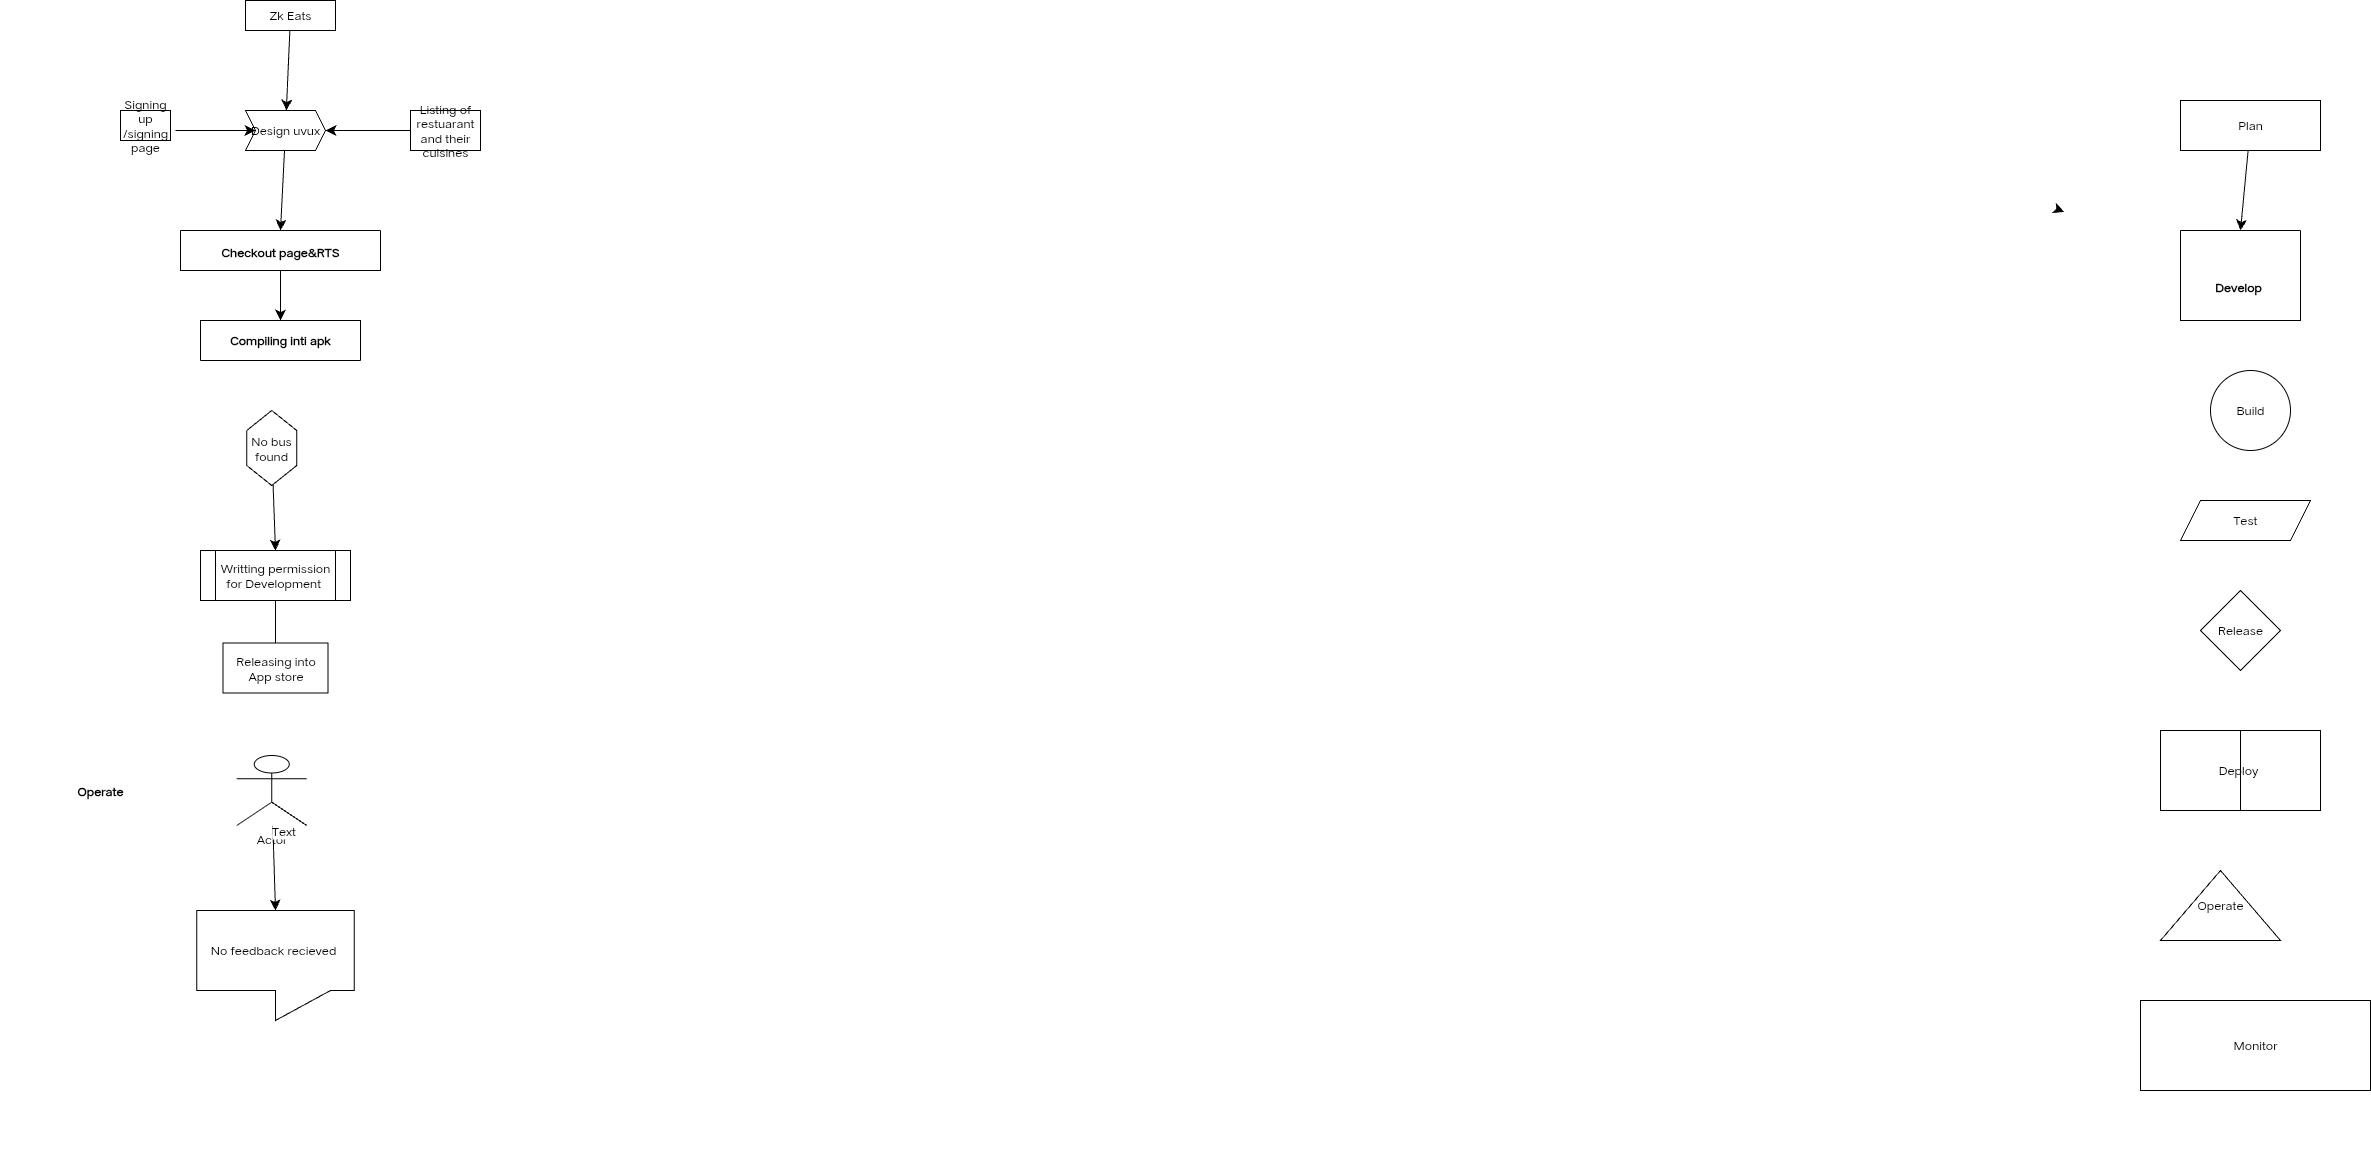

The diagram above was exported from draw.io. Its source (the exported page's mxGraphModel, read from the mxfile embedded in the PNG):
<mxGraphModel dx="3494" dy="1664" grid="1" gridSize="10" guides="1" tooltips="1" connect="1" arrows="1" fold="1" page="1" pageScale="1" pageWidth="850" pageHeight="1100" math="0" shadow="0">
  <root>
    <mxCell id="0" />
    <mxCell id="1" parent="0" />
    <mxCell id="J8cIE_O4jqcZ1gOoixaD-4" value="" style="edgeStyle=none;curved=1;rounded=0;orthogonalLoop=1;jettySize=auto;html=1;fontSize=12;startSize=8;endSize=8;" parent="1" source="J8cIE_O4jqcZ1gOoixaD-2" target="35S4O_LKMLNOAH-DEF-v-7" edge="1">
      <mxGeometry relative="1" as="geometry" />
    </mxCell>
    <mxCell id="J8cIE_O4jqcZ1gOoixaD-2" value="" style="rounded=0;whiteSpace=wrap;html=1;" parent="1" vertex="1">
      <mxGeometry x="-1660" y="130" width="50" as="geometry" />
    </mxCell>
    <mxCell id="0OEU1S61G1VY7GKbeBBe-4" value="" style="edgeStyle=none;curved=1;rounded=0;orthogonalLoop=1;jettySize=auto;html=1;fontSize=12;startSize=8;endSize=8;" parent="1" edge="1">
      <mxGeometry relative="1" as="geometry">
        <mxPoint x="253.66583968588952" y="211.46084744185418" as="targetPoint" />
        <mxPoint x="250" y="210" as="sourcePoint" />
      </mxGeometry>
    </mxCell>
    <mxCell id="5WUeHfg6p438EJP3Nkzb-3" style="edgeStyle=none;curved=1;rounded=0;orthogonalLoop=1;jettySize=auto;html=1;entryX=0.5;entryY=0;entryDx=0;entryDy=0;fontSize=12;startSize=8;endSize=8;" parent="1" source="5WUeHfg6p438EJP3Nkzb-1" target="5WUeHfg6p438EJP3Nkzb-2" edge="1">
      <mxGeometry relative="1" as="geometry" />
    </mxCell>
    <mxCell id="5WUeHfg6p438EJP3Nkzb-1" value="Plan" style="rounded=0;whiteSpace=wrap;html=1;" parent="1" vertex="1">
      <mxGeometry x="370" y="100" width="140" height="50" as="geometry" />
    </mxCell>
    <mxCell id="5WUeHfg6p438EJP3Nkzb-2" value="&#10;&#10;&#10;&#10;&#10;&#10;&#10;&#10;Develop " style="swimlane;startSize=0;" parent="1" vertex="1">
      <mxGeometry x="370" y="230" width="120" height="90" as="geometry" />
    </mxCell>
    <mxCell id="5WUeHfg6p438EJP3Nkzb-4" value="Build" style="ellipse;whiteSpace=wrap;html=1;aspect=fixed;" parent="1" vertex="1">
      <mxGeometry x="400" y="370" width="80" height="80" as="geometry" />
    </mxCell>
    <mxCell id="5WUeHfg6p438EJP3Nkzb-5" value="Test" style="shape=parallelogram;perimeter=parallelogramPerimeter;whiteSpace=wrap;html=1;fixedSize=1;" parent="1" vertex="1">
      <mxGeometry x="370" y="500" width="130" height="40" as="geometry" />
    </mxCell>
    <mxCell id="5WUeHfg6p438EJP3Nkzb-6" value="Release" style="rhombus;whiteSpace=wrap;html=1;" parent="1" vertex="1">
      <mxGeometry x="390" y="590" width="80" height="80" as="geometry" />
    </mxCell>
    <mxCell id="5WUeHfg6p438EJP3Nkzb-7" value="Deploy&amp;nbsp;" style="shape=process;whiteSpace=wrap;html=1;backgroundOutline=1;size=0.5;" parent="1" vertex="1">
      <mxGeometry x="350" y="730" width="160" height="80" as="geometry" />
    </mxCell>
    <mxCell id="5WUeHfg6p438EJP3Nkzb-8" value="Operate" style="shape=trapezoid;perimeter=trapezoidPerimeter;whiteSpace=wrap;html=1;fixedSize=1;size=120.00000000000011;" parent="1" vertex="1">
      <mxGeometry x="350" y="870" width="120" height="70" as="geometry" />
    </mxCell>
    <mxCell id="5WUeHfg6p438EJP3Nkzb-9" value="Operate" style="swimlane;startSize=0;" parent="1" vertex="1">
      <mxGeometry x="-1810" y="790" width="200" as="geometry" />
    </mxCell>
    <mxCell id="5WUeHfg6p438EJP3Nkzb-10" value="" style="swimlane;startSize=100;rotation=74;" parent="1" vertex="1">
      <mxGeometry x="271.94" y="1053.78" width="200" as="geometry" />
    </mxCell>
    <mxCell id="5WUeHfg6p438EJP3Nkzb-11" value="Monitor" style="shape=dataStorage;whiteSpace=wrap;html=1;fixedSize=1;size=0;" parent="1" vertex="1">
      <mxGeometry x="330" y="1000" width="230" height="90" as="geometry" />
    </mxCell>
    <mxCell id="35S4O_LKMLNOAH-DEF-v-8" value="" style="edgeStyle=none;curved=1;rounded=0;orthogonalLoop=1;jettySize=auto;html=1;fontSize=12;startSize=8;endSize=8;" parent="1" source="35S4O_LKMLNOAH-DEF-v-1" target="35S4O_LKMLNOAH-DEF-v-7" edge="1">
      <mxGeometry relative="1" as="geometry" />
    </mxCell>
    <mxCell id="35S4O_LKMLNOAH-DEF-v-1" value="Zk Eats" style="rounded=0;whiteSpace=wrap;html=1;" parent="1" vertex="1">
      <mxGeometry x="-1565" width="90" height="30" as="geometry" />
    </mxCell>
    <mxCell id="35S4O_LKMLNOAH-DEF-v-6" style="edgeStyle=none;curved=1;rounded=0;orthogonalLoop=1;jettySize=auto;html=1;entryX=0;entryY=0.5;entryDx=0;entryDy=0;fontSize=12;startSize=8;endSize=8;" parent="1" edge="1">
      <mxGeometry relative="1" as="geometry">
        <mxPoint x="-1630" y="260" as="sourcePoint" />
        <mxPoint x="-1630" y="260" as="targetPoint" />
      </mxGeometry>
    </mxCell>
    <mxCell id="cu_Szpk-yBfI8mhDjm72-2" style="edgeStyle=none;curved=1;rounded=0;orthogonalLoop=1;jettySize=auto;html=1;entryX=0.5;entryY=0;entryDx=0;entryDy=0;fontSize=12;startSize=8;endSize=8;" parent="1" source="35S4O_LKMLNOAH-DEF-v-7" target="J8cIE_O4jqcZ1gOoixaD-9" edge="1">
      <mxGeometry relative="1" as="geometry" />
    </mxCell>
    <mxCell id="35S4O_LKMLNOAH-DEF-v-7" value="Design uvux" style="shape=step;perimeter=stepPerimeter;whiteSpace=wrap;html=1;fixedSize=1;size=10;" parent="1" vertex="1">
      <mxGeometry x="-1565" y="110" width="80" height="40" as="geometry" />
    </mxCell>
    <mxCell id="J8cIE_O4jqcZ1gOoixaD-5" value="Signing up /signing page" style="rounded=0;whiteSpace=wrap;html=1;" parent="1" vertex="1">
      <mxGeometry x="-1690" y="110" width="50" height="30" as="geometry" />
    </mxCell>
    <mxCell id="J8cIE_O4jqcZ1gOoixaD-8" value="" style="edgeStyle=none;curved=1;rounded=0;orthogonalLoop=1;jettySize=auto;html=1;fontSize=12;startSize=8;endSize=8;" parent="1" source="J8cIE_O4jqcZ1gOoixaD-6" target="35S4O_LKMLNOAH-DEF-v-7" edge="1">
      <mxGeometry relative="1" as="geometry" />
    </mxCell>
    <mxCell id="J8cIE_O4jqcZ1gOoixaD-6" value="Listing of restuarant and their cuisines" style="rounded=0;whiteSpace=wrap;html=1;" parent="1" vertex="1">
      <mxGeometry x="-1400" y="110" width="70" height="40" as="geometry" />
    </mxCell>
    <mxCell id="i_f7LRYpIcyJADIaL4gV-10" style="edgeStyle=none;curved=1;rounded=0;orthogonalLoop=1;jettySize=auto;html=1;entryX=0.5;entryY=0;entryDx=0;entryDy=0;fontSize=12;startSize=8;endSize=8;" parent="1" source="J8cIE_O4jqcZ1gOoixaD-9" target="cu_Szpk-yBfI8mhDjm72-3" edge="1">
      <mxGeometry relative="1" as="geometry" />
    </mxCell>
    <mxCell id="J8cIE_O4jqcZ1gOoixaD-9" value="&#10;&#10;&#10;Checkout page&amp;RTS" style="swimlane;startSize=0;" parent="1" vertex="1" collapsed="1">
      <mxGeometry x="-1630" y="230" width="200" height="40" as="geometry">
        <mxRectangle x="-1592.5" y="220" width="135" height="100" as="alternateBounds" />
      </mxGeometry>
    </mxCell>
    <mxCell id="J8cIE_O4jqcZ1gOoixaD-10" style="edgeStyle=none;curved=1;rounded=0;orthogonalLoop=1;jettySize=auto;html=1;entryX=0;entryY=0;entryDx=0;entryDy=0;fontSize=12;startSize=8;endSize=8;" parent="1" source="J8cIE_O4jqcZ1gOoixaD-9" target="J8cIE_O4jqcZ1gOoixaD-9" edge="1">
      <mxGeometry relative="1" as="geometry" />
    </mxCell>
    <mxCell id="cu_Szpk-yBfI8mhDjm72-3" value="Compiling inti apk" style="swimlane;whiteSpace=wrap;html=1;startSize=40;direction=east;" parent="1" vertex="1">
      <mxGeometry x="-1610" y="320" width="160" height="40" as="geometry" />
    </mxCell>
    <mxCell id="i_f7LRYpIcyJADIaL4gV-12" style="edgeStyle=none;curved=1;rounded=0;orthogonalLoop=1;jettySize=auto;html=1;entryX=0.5;entryY=0;entryDx=0;entryDy=0;fontSize=12;startSize=8;endSize=8;" parent="1" source="i_f7LRYpIcyJADIaL4gV-1" target="i_f7LRYpIcyJADIaL4gV-2" edge="1">
      <mxGeometry relative="1" as="geometry" />
    </mxCell>
    <mxCell id="i_f7LRYpIcyJADIaL4gV-1" value="No bus found" style="shape=hexagon;perimeter=hexagonPerimeter2;whiteSpace=wrap;html=1;fixedSize=1;direction=south;" parent="1" vertex="1">
      <mxGeometry x="-1563.75" y="410" width="50" height="75" as="geometry" />
    </mxCell>
    <mxCell id="i_f7LRYpIcyJADIaL4gV-14" style="edgeStyle=none;curved=1;rounded=0;orthogonalLoop=1;jettySize=auto;html=1;entryX=0.5;entryY=0;entryDx=0;entryDy=0;fontSize=12;startSize=8;endSize=8;" parent="1" source="i_f7LRYpIcyJADIaL4gV-2" target="i_f7LRYpIcyJADIaL4gV-3" edge="1">
      <mxGeometry relative="1" as="geometry" />
    </mxCell>
    <mxCell id="i_f7LRYpIcyJADIaL4gV-2" value="Writting permission for Development&amp;nbsp;" style="shape=process;whiteSpace=wrap;html=1;backgroundOutline=1;" parent="1" vertex="1">
      <mxGeometry x="-1610" y="550" width="150" height="50" as="geometry" />
    </mxCell>
    <mxCell id="i_f7LRYpIcyJADIaL4gV-3" value="Releasing into App store" style="shape=trapezoid;perimeter=trapezoidPerimeter;whiteSpace=wrap;html=1;fixedSize=1;size=-10;direction=west;" parent="1" vertex="1">
      <mxGeometry x="-1587.5" y="642.5" width="105" height="50" as="geometry" />
    </mxCell>
    <mxCell id="i_f7LRYpIcyJADIaL4gV-4" value="Actor" style="shape=umlActor;verticalLabelPosition=bottom;verticalAlign=top;html=1;outlineConnect=0;direction=east;" parent="1" vertex="1">
      <mxGeometry x="-1573.75" y="755" width="70" height="70" as="geometry" />
    </mxCell>
    <mxCell id="i_f7LRYpIcyJADIaL4gV-9" value="No feedback recieved&amp;nbsp;" style="shape=callout;whiteSpace=wrap;html=1;perimeter=calloutPerimeter;base=55;" parent="1" vertex="1">
      <mxGeometry x="-1613.75" y="910" width="157.5" height="110" as="geometry" />
    </mxCell>
    <mxCell id="i_f7LRYpIcyJADIaL4gV-15" style="edgeStyle=none;curved=1;rounded=0;orthogonalLoop=1;jettySize=auto;html=1;entryX=0.5;entryY=0;entryDx=0;entryDy=0;entryPerimeter=0;fontSize=12;startSize=8;endSize=8;" parent="1" source="i_f7LRYpIcyJADIaL4gV-4" target="i_f7LRYpIcyJADIaL4gV-9" edge="1">
      <mxGeometry relative="1" as="geometry" />
    </mxCell>
    <mxCell id="i_f7LRYpIcyJADIaL4gV-16" value="Text" style="edgeLabel;html=1;align=center;verticalAlign=middle;resizable=0;points=[];fontSize=12;" parent="i_f7LRYpIcyJADIaL4gV-15" vertex="1" connectable="0">
      <mxGeometry x="-0.8607" y="10" relative="1" as="geometry">
        <mxPoint as="offset" />
      </mxGeometry>
    </mxCell>
  </root>
</mxGraphModel>